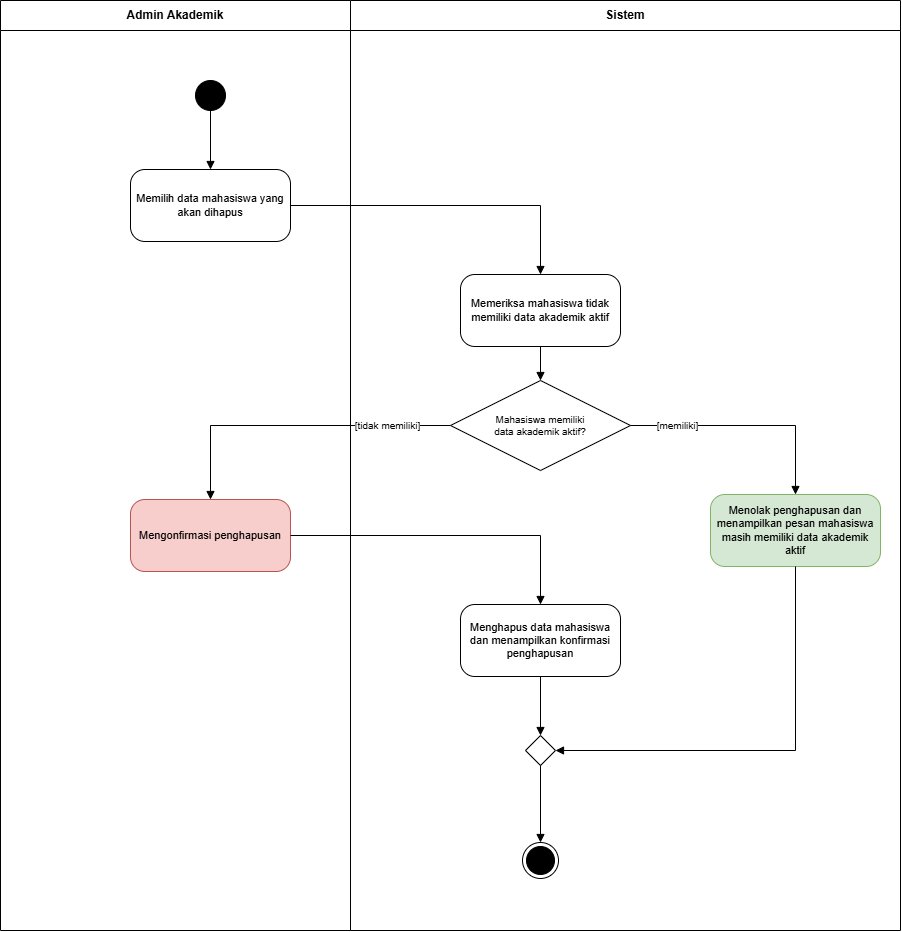

The diagram above was exported from draw.io. Its source (the exported page's mxGraphModel, read from the mxfile embedded in the PNG):
<mxGraphModel dx="1460" dy="974" grid="1" gridSize="10" guides="1" tooltips="1" connect="1" arrows="1" fold="1" page="1" pageScale="1" pageWidth="1200" pageHeight="1120" math="0" shadow="0">
  <root>
    <mxCell id="0" />
    <mxCell id="1" parent="0" />
    <mxCell id="lane0" parent="1" style="swimlane;whiteSpace=wrap;html=1;startSize=30;fontStyle=1;collapsible=0;" value="Admin Akademik" vertex="1">
      <mxGeometry height="930" width="350" x="250" y="60" as="geometry" />
    </mxCell>
    <UserObject label="Mengonfirmasi penghapusan" Sumber_langkah="Langkah 3" id="a3">
      <mxCell parent="lane0" style="rounded=1;whiteSpace=wrap;html=1;arcSize=20;fontSize=11;fillColor=#f8cecc;strokeColor=#b85450;" vertex="1">
        <mxGeometry height="72" width="160" x="130" y="499" as="geometry" />
      </mxCell>
    </UserObject>
    <UserObject label="Memilih data mahasiswa yang akan dihapus" Sumber_langkah="Langkah 1" id="a1">
      <mxCell parent="lane0" style="rounded=1;whiteSpace=wrap;html=1;arcSize=20;fontSize=11;" vertex="1">
        <mxGeometry height="72" width="160" x="130" y="169" as="geometry" />
      </mxCell>
    </UserObject>
    <mxCell id="i" parent="lane0" style="ellipse;html=1;fillColor=#000000;strokeColor=#000000;" value="" vertex="1">
      <mxGeometry height="30" width="30" x="195" y="80" as="geometry" />
    </mxCell>
    <mxCell id="e0" edge="1" parent="lane0" source="i" style="edgeStyle=orthogonalEdgeStyle;rounded=0;html=1;endArrow=block;endFill=1;fontSize=10;labelBackgroundColor=default;exitX=0.5;exitY=1;exitDx=0;exitDy=0;entryX=0.5;entryY=0;entryDx=0;entryDy=0;" target="a1" value="">
      <mxGeometry relative="1" as="geometry" />
    </mxCell>
    <mxCell id="lane1" parent="1" style="swimlane;whiteSpace=wrap;html=1;startSize=30;fontStyle=1;collapsible=0;" value="Sistem" vertex="1">
      <mxGeometry height="930" width="550" x="600" y="60" as="geometry" />
    </mxCell>
    <mxCell id="d1" parent="lane1" style="rhombus;whiteSpace=wrap;html=1;fontSize=10;" value="Mahasiswa memiliki&lt;div&gt;data akademik aktif?&lt;/div&gt;" vertex="1">
      <mxGeometry height="90" width="180" x="100" y="380" as="geometry" />
    </mxCell>
    <UserObject label="Memeriksa mahasiswa tidak memiliki data akademik aktif" Sumber_langkah="Langkah 2" id="a2">
      <mxCell parent="1" style="rounded=1;whiteSpace=wrap;html=1;arcSize=20;fontSize=11;" vertex="1">
        <mxGeometry height="72" width="160" x="710" y="334" as="geometry" />
      </mxCell>
    </UserObject>
    <UserObject label="Menolak penghapusan dan menampilkan pesan mahasiswa masih memiliki data akademik aktif" Sumber_langkah="Langkah 6" id="n1">
      <mxCell parent="1" style="rounded=1;whiteSpace=wrap;html=1;arcSize=20;fontSize=11;fillColor=#d5e8d4;strokeColor=#82b366;" vertex="1">
        <mxGeometry height="72" width="170" x="960" y="554" as="geometry" />
      </mxCell>
    </UserObject>
    <UserObject label="Menghapus data mahasiswa dan menampilkan konfirmasi penghapusan" Sumber_langkah="Langkah 4" id="a4">
      <mxCell parent="1" style="rounded=1;whiteSpace=wrap;html=1;arcSize=20;fontSize=11;" vertex="1">
        <mxGeometry height="72" width="160" x="710" y="664" as="geometry" />
      </mxCell>
    </UserObject>
    <mxCell id="m1" parent="1" style="rhombus;html=1;" value="" vertex="1">
      <mxGeometry height="30" width="30" x="775" y="795" as="geometry" />
    </mxCell>
    <mxCell id="f" parent="1" style="ellipse;html=1;shape=endState;fillColor=#000000;strokeColor=#000000;" value="" vertex="1">
      <mxGeometry height="36" width="36" x="772" y="902" as="geometry" />
    </mxCell>
    <mxCell id="e1" edge="1" parent="1" source="a1" style="edgeStyle=orthogonalEdgeStyle;rounded=0;html=1;endArrow=block;endFill=1;fontSize=10;labelBackgroundColor=default;exitX=1;exitY=0.5;exitDx=0;exitDy=0;entryX=0.5;entryY=0;entryDx=0;entryDy=0;" target="a2" value="">
      <mxGeometry relative="1" as="geometry" />
    </mxCell>
    <mxCell id="e2" edge="1" parent="1" source="a2" style="edgeStyle=orthogonalEdgeStyle;rounded=0;html=1;endArrow=block;endFill=1;fontSize=10;labelBackgroundColor=default;exitX=0.5;exitY=1;exitDx=0;exitDy=0;entryX=0.5;entryY=0;entryDx=0;entryDy=0;" target="d1" value="">
      <mxGeometry relative="1" as="geometry" />
    </mxCell>
    <mxCell id="e3" edge="1" parent="1" source="d1" style="edgeStyle=orthogonalEdgeStyle;rounded=0;html=1;endArrow=block;endFill=1;fontSize=10;labelBackgroundColor=default;exitX=0;exitY=0.5;exitDx=0;exitDy=0;entryX=0.5;entryY=0;entryDx=0;entryDy=0;" target="a3" value="[tidak memiliki]">
      <mxGeometry relative="1" x="-0.6" as="geometry" />
    </mxCell>
    <mxCell id="e4" edge="1" parent="1" source="d1" style="edgeStyle=orthogonalEdgeStyle;rounded=0;html=1;endArrow=block;endFill=1;fontSize=10;labelBackgroundColor=default;exitX=1;exitY=0.5;exitDx=0;exitDy=0;entryX=0.5;entryY=0;entryDx=0;entryDy=0;" target="n1" value="[memiliki]">
      <mxGeometry relative="1" x="-0.6" as="geometry" />
    </mxCell>
    <mxCell id="e5" edge="1" parent="1" source="a3" style="edgeStyle=orthogonalEdgeStyle;rounded=0;html=1;endArrow=block;endFill=1;fontSize=10;labelBackgroundColor=default;exitX=1;exitY=0.5;exitDx=0;exitDy=0;entryX=0.5;entryY=0;entryDx=0;entryDy=0;" target="a4" value="">
      <mxGeometry relative="1" as="geometry" />
    </mxCell>
    <mxCell id="e6" edge="1" parent="1" source="a4" style="edgeStyle=orthogonalEdgeStyle;rounded=0;html=1;endArrow=block;endFill=1;fontSize=10;labelBackgroundColor=default;exitX=0.5;exitY=1;exitDx=0;exitDy=0;entryX=0.5;entryY=0;entryDx=0;entryDy=0;" target="m1" value="">
      <mxGeometry relative="1" as="geometry" />
    </mxCell>
    <mxCell id="e7" edge="1" parent="1" source="n1" style="edgeStyle=orthogonalEdgeStyle;rounded=0;html=1;endArrow=block;endFill=1;fontSize=10;labelBackgroundColor=default;exitX=0.5;exitY=1;exitDx=0;exitDy=0;entryX=1;entryY=0.5;entryDx=0;entryDy=0;" target="m1" value="">
      <mxGeometry relative="1" as="geometry" />
    </mxCell>
    <mxCell id="e8" edge="1" parent="1" source="m1" style="edgeStyle=orthogonalEdgeStyle;rounded=0;html=1;endArrow=block;endFill=1;fontSize=10;labelBackgroundColor=default;exitX=0.5;exitY=1;exitDx=0;exitDy=0;entryX=0.5;entryY=0;entryDx=0;entryDy=0;" target="f" value="">
      <mxGeometry relative="1" as="geometry" />
    </mxCell>
  </root>
</mxGraphModel>